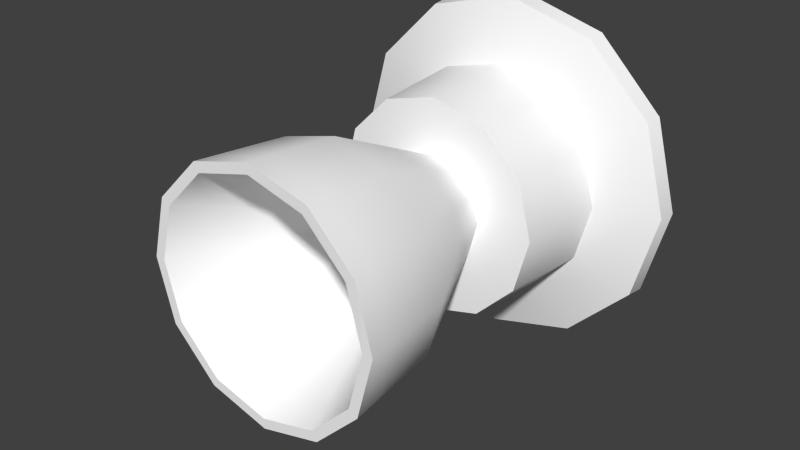 # Source: Engine.blend  (saved by Blender 2.76.0; exported with 4.5.12 LTS)
import bpy
from mathutils import Matrix  # noqa: F401  (used for matrix-valued properties, if any)

bpy.ops.wm.read_factory_settings(use_empty=True)
scene = bpy.context.scene
scene.name = 'Scene'

# ---- collections
col_collection_1 = bpy.data.collections.new('Collection 1'); scene.collection.children.link(col_collection_1)

# ---- materials (node trees are filled in below, after node groups)
mat_colors = bpy.data.materials.new('Colors')
mat_colors.alpha_threshold = 0.0
mat_colors.use_transparent_shadow = False
mat_colors.diffuse_color = (1.0, 1.0, 1.0, 1.0)
mat_colors.roughness = 0.5

# ---- node groups
ng_auto_smooth = bpy.data.node_groups.new('Auto Smooth', 'GeometryNodeTree')
_s = ng_auto_smooth.interface.new_socket(name='Geometry', in_out='OUTPUT', socket_type='NodeSocketGeometry')
_s = ng_auto_smooth.interface.new_socket(name='Geometry', in_out='INPUT', socket_type='NodeSocketGeometry')
_s = ng_auto_smooth.interface.new_socket(name='Angle', in_out='INPUT', socket_type='NodeSocketFloat')
_s.subtype = 'ANGLE'
_s.min_value = 0.0
_s.max_value = 3.142
ng_auto_smooth.is_modifier = True
_N = ng_auto_smooth.nodes; _L = ng_auto_smooth.links
n0 = _N.new('NodeGroupOutput'); n0.name = 'Group Output'; n0.location = (480, -100)
n1 = _N.new('NodeGroupInput'); n1.name = 'Group Input'; n1.location = (-420, -300)
n2 = _N.new('NodeGroupInput'); n2.name = 'Group Input.001'; n2.location = (-60, -100)
n3 = _N.new('GeometryNodeSetShadeSmooth'); n3.name = 'Set Shade Smooth'; n3.location = (120, -100)
n3.domain = 'EDGE'
n4 = _N.new('GeometryNodeSetShadeSmooth'); n4.name = 'Set Shade Smooth.001'; n4.location = (300, -100)
n5 = _N.new('GeometryNodeInputMeshEdgeAngle'); n5.name = 'Edge Angle'; n5.location = (-420, -220)
n6 = _N.new('GeometryNodeInputEdgeSmooth'); n6.name = 'Is Edge Smooth'; n6.location = (-60, -160)
n7 = _N.new('GeometryNodeInputShadeSmooth'); n7.name = 'Is Face Smooth'; n7.location = (-240, -340)
n8 = _N.new('FunctionNodeBooleanMath'); n8.name = 'Boolean Math'; n8.location = (-60, -220)
n9 = _N.new('FunctionNodeCompare'); n9.name = 'Compare'; n9.location = (-240, -180)
n9.operation = 'LESS_EQUAL'
_L.new(n5.outputs[0], n9.inputs[0])
_L.new(n4.outputs[0], n0.inputs[0])
_L.new(n1.outputs[1], n9.inputs[1])
_L.new(n9.outputs[0], n8.inputs[0])
_L.new(n7.outputs[0], n8.inputs[1])
_L.new(n2.outputs[0], n3.inputs[0])
_L.new(n6.outputs[0], n3.inputs[1])
_L.new(n3.outputs[0], n4.inputs[0])
_L.new(n8.outputs[0], n3.inputs[2])
n0.is_active_output = True

# ---- material node trees

# ---- world
world_world = bpy.data.worlds.new('World'); scene.world = world_world
world_world.color = (0.05088, 0.05088, 0.05088)
world_world.use_sun_shadow = False
world_world.sun_shadow_jitter_overblur = 0.0
world_world.cycles.sampling_method = 'MANUAL'
world_world.cycles.sample_map_resolution = 256

# ---- meshes
me_mesh = bpy.data.meshes.new('Mesh')
me_mesh.from_pydata([(0.0, 0.5, -0.5), (-2.592e-09, 0.3152, 0.5), (0.25, 0.433, -0.5), (0.1576, 0.273, 0.5), (0.433, 0.25, -0.5), (0.273, 0.1576, 0.5), (0.5, -2.186e-08, -0.5), (0.3152, -3.871e-08, 0.5), (0.433, -0.25, -0.5), (0.273, -0.1576, 0.5), (0.25, -0.433, -0.5), (0.1576, -0.273, 0.5), (7.55e-08, -0.5, -0.5), (4.5e-08, -0.3152, 0.5), (-0.25, -0.433, -0.5), (-0.1576, -0.273, 0.5), (-0.433, -0.25, -0.5), (-0.273, -0.1576, 0.5), (-0.5, -2.325e-07, -0.5), (-0.3152, -1.715e-07, 0.5), (-0.433, 0.25, -0.5), (-0.273, 0.1576, 0.5), (-0.25, 0.433, -0.5), (-0.1576, 0.273, 0.5), (-9.202e-10, 0.3058, -0.1303), (0.1529, 0.2648, -0.1303), (0.2648, 0.1529, -0.1303), (0.3058, -3.492e-08, -0.1303), (0.2648, -0.1529, -0.1303), (0.1529, -0.2648, -0.1303), (4.525e-08, -0.3058, -0.1303), (-0.1529, -0.2648, -0.1303), (-0.2648, -0.1529, -0.1303), (-0.3058, -1.637e-07, -0.1303), (-0.2648, 0.1529, -0.1303), (-0.1529, 0.2648, -0.1303), (-2.182e-09, 0.1483, -0.1287), (0.07415, 0.1284, -0.1287), (0.1284, 0.07415, -0.1287), (0.1483, -5.978e-08, -0.1287), (0.1284, -0.07415, -0.1287), (0.07415, -0.1284, -0.1287), (2.021e-08, -0.1483, -0.1287), (-0.07415, -0.1284, -0.1287), (-0.1284, -0.07415, -0.1287), (-0.1483, -1.222e-07, -0.1287), (-0.1284, 0.07415, -0.1287), (-0.07415, 0.1284, -0.1287), (-2.967e-09, 0.3166, 0.2303), (0.1583, 0.2742, 0.2303), (0.2742, 0.1583, 0.2303), (0.3166, -3.667e-08, 0.2303), (0.2742, -0.1583, 0.2303), (0.1583, -0.2742, 0.2303), (4.484e-08, -0.3166, 0.2303), (-0.1583, -0.2742, 0.2303), (-0.2742, -0.1583, 0.2303), (-0.3166, -1.7e-07, 0.2303), (-0.2742, 0.1583, 0.2303), (-0.1583, 0.2742, 0.2303), (0.0, -1.272e-07, -0.1287), (-3.925e-09, 0.3438, 0.5), (0.1719, 0.2977, 0.5), (0.2977, 0.1719, 0.5), (0.3438, -3.202e-08, 0.5), (0.2977, -0.1719, 0.5), (0.1719, -0.2977, 0.5), (4.799e-08, -0.3438, 0.5), (-0.1719, -0.2977, 0.5), (-0.2977, -0.1719, 0.5), (-0.3438, -1.768e-07, 0.5), (-0.2977, 0.1719, 0.5), (-0.1719, 0.2977, 0.5), (0.2472, 0.4281, -0.4494), (0.4281, 0.2472, -0.4494), (0.4944, -2.26e-08, -0.4494), (0.4281, -0.2472, -0.4494), (0.2472, -0.4281, -0.4494), (7.356e-08, -0.4944, -0.4494), (-0.2472, -0.4281, -0.4494), (-0.4281, -0.2472, -0.4494), (-0.4944, -2.308e-07, -0.4494), (-0.4281, 0.2472, -0.4494), (-0.2472, 0.4281, -0.4494), (-1.086e-09, 0.4944, -0.4494), (-1.908e-09, 0.3238, -0.3959), (0.1619, 0.2804, -0.3959), (0.2804, 0.1619, -0.3959), (0.3238, -4.289e-08, -0.3959), (0.2804, -0.1619, -0.3959), (0.1619, -0.2804, -0.3959), (4.698e-08, -0.3238, -0.3959), (-0.1619, -0.2804, -0.3959), (-0.2804, -0.1619, -0.3959), (-0.3238, -1.793e-07, -0.3959), (-0.2804, 0.1619, -0.3959), (-0.1619, 0.2804, -0.3959), (0.1689, 0.2926, 0.441), (0.2926, 0.1689, 0.441), (0.3379, -3.304e-08, 0.441), (0.2926, -0.1689, 0.441), (0.1689, -0.2926, 0.441), (4.73e-08, -0.3379, 0.441), (-0.1689, -0.2926, 0.441), (-0.2926, -0.1689, 0.441), (-0.3379, -1.753e-07, 0.441), (-0.2926, 0.1689, 0.441), (-0.1689, 0.2926, 0.441), (-3.715e-09, 0.3379, 0.441)], [], [(61, 1, 3, 62), (62, 3, 5, 63), (63, 5, 7, 64), (64, 7, 9, 65), (65, 9, 11, 66), (66, 11, 13, 67), (67, 13, 15, 68), (68, 15, 17, 69), (69, 17, 19, 70), (70, 19, 21, 71), (60, 19, 17), (72, 23, 1, 61), (71, 21, 23, 72), (0, 2, 4, 6, 8, 10, 12, 14, 16, 18, 20, 22), (95, 34, 35, 96), (96, 35, 24, 85), (94, 33, 34, 95), (93, 32, 33, 94), (92, 31, 32, 93), (91, 30, 31, 92), (90, 29, 30, 91), (89, 28, 29, 90), (88, 27, 28, 89), (87, 26, 27, 88), (86, 25, 26, 87), (85, 24, 25, 86), (34, 46, 47, 35), (35, 47, 36, 24), (33, 45, 46, 34), (32, 44, 45, 33), (31, 43, 44, 32), (30, 42, 43, 31), (29, 41, 42, 30), (28, 40, 41, 29), (27, 39, 40, 28), (26, 38, 39, 27), (25, 37, 38, 26), (24, 36, 37, 25), (46, 58, 59, 47), (47, 59, 48, 36), (45, 57, 58, 46), (44, 56, 57, 45), (43, 55, 56, 44), (42, 54, 55, 43), (41, 53, 54, 42), (40, 52, 53, 41), (39, 51, 52, 40), (38, 50, 51, 39), (37, 49, 50, 38), (36, 48, 49, 37), (60, 21, 19), (60, 13, 11), (3, 1, 60), (5, 3, 60), (7, 5, 60), (60, 11, 9), (7, 60, 9), (13, 60, 15), (15, 60, 17), (23, 21, 60), (1, 23, 60), (106, 71, 72, 107), (107, 72, 61, 108), (105, 70, 71, 106), (104, 69, 70, 105), (103, 68, 69, 104), (102, 67, 68, 103), (101, 66, 67, 102), (100, 65, 66, 101), (99, 64, 65, 100), (98, 63, 64, 99), (97, 62, 63, 98), (108, 61, 62, 97), (0, 84, 73, 2), (2, 73, 74, 4), (4, 74, 75, 6), (6, 75, 76, 8), (8, 76, 77, 10), (10, 77, 78, 12), (12, 78, 79, 14), (14, 79, 80, 16), (16, 80, 81, 18), (18, 81, 82, 20), (22, 83, 84, 0), (20, 82, 83, 22), (84, 85, 86, 73), (73, 86, 87, 74), (74, 87, 88, 75), (75, 88, 89, 76), (76, 89, 90, 77), (77, 90, 91, 78), (78, 91, 92, 79), (79, 92, 93, 80), (80, 93, 94, 81), (81, 94, 95, 82), (83, 96, 85, 84), (82, 95, 96, 83), (48, 108, 97, 49), (49, 97, 98, 50), (50, 98, 99, 51), (51, 99, 100, 52), (52, 100, 101, 53), (53, 101, 102, 54), (54, 102, 103, 55), (55, 103, 104, 56), (56, 104, 105, 57), (57, 105, 106, 58), (59, 107, 108, 48), (58, 106, 107, 59)])
me_mesh.polygons.foreach_set('use_smooth', [True] * 109)
_k = set([(0, 2), (0, 22), (1, 3), (1, 23), (2, 4), (3, 5), (4, 6), (5, 7), (6, 8), (7, 9), (8, 10), (9, 11), (10, 12), (11, 13), (12, 14), (13, 15), (14, 16), (15, 17), (16, 18), (17, 19), (18, 20), (19, 21), (20, 22), (21, 23), (24, 25), (24, 35), (25, 26), (26, 27), (27, 28), (28, 29), (29, 30), (30, 31), (31, 32), (32, 33), (33, 34), (34, 35), (36, 37), (36, 47), (37, 38), (38, 39), (39, 40), (40, 41), (41, 42), (42, 43), (43, 44), (44, 45), (45, 46), (46, 47), (61, 62), (61, 72), (62, 63), (63, 64), (64, 65), (65, 66), (66, 67), (67, 68), (68, 69), (69, 70), (70, 71), (71, 72), (73, 74), (73, 84), (74, 75), (75, 76), (76, 77), (77, 78), (78, 79), (79, 80), (80, 81), (81, 82), (82, 83), (83, 84), (85, 86), (85, 96), (86, 87), (87, 88), (88, 89), (89, 90), (90, 91), (91, 92), (92, 93), (93, 94), (94, 95), (95, 96)])
me_mesh.attributes.new('sharp_edge', 'BOOLEAN', 'EDGE').data.foreach_set('value', [ (min(e.vertices), max(e.vertices)) in _k for e in me_mesh.edges])
_uv = me_mesh.uv_layers.new(name='UVMap')
_uv.uv.foreach_set('vector', [0.1332, 0.111, 0.3697, 0.111, 0.3697, 0.3476, 0.1332, 0.3476, 0.1332, 0.111, 0.3697, 0.111, 0.3697, 0.3476, 0.1332, 0.3476, 0.1332, 0.111, 0.3697, 0.111, 0.3697, 0.3476, 0.1332, 0.3476, 0.1332, 0.111, 0.3697, 0.111, 0.3697, 0.3476, 0.1332, 0.3476, 0.1332, 0.111, 0.3697, 0.111, 0.3697, 0.3476, 0.1332, 0.3476, 0.1332, 0.111, 0.3697, 0.111, 0.3697, 0.3476, 0.1332, 0.3476, 0.1332, 0.111, 0.3697, 0.111, 0.3697, 0.3476, 0.1332, 0.3476, 0.1332, 0.111, 0.3697, 0.111, 0.3697, 0.3476, 0.1332, 0.3476, 0.1332, 0.111, 0.3697, 0.111, 0.3697, 0.3476, 0.1332, 0.3476, 0.1332, 0.111, 0.3697, 0.111, 0.3697, 0.3476, 0.1332, 0.3476, 0.6204, 0.6623, 0.857, 0.6623, 0.857, 0.8988, 0.1332, 0.111, 0.3697, 0.111, 0.3697, 0.3476, 0.1332, 0.3476, 0.1332, 0.111, 0.3697, 0.111, 0.3697, 0.3476, 0.1332, 0.3476, 0.7387, 0.8988, 0.7978, 0.883, 0.8411, 0.8397, 0.857, 0.7805, 0.8411, 0.7214, 0.7978, 0.6781, 0.7387, 0.6623, 0.6796, 0.6781, 0.6363, 0.7214, 0.6204, 0.7805, 0.6363, 0.8397, 0.6796, 0.883, 0.6204, 0.6623, 0.857, 0.6623, 0.857, 0.8988, 0.6204, 0.8988, 0.6204, 0.6623, 0.857, 0.6623, 0.857, 0.8988, 0.6204, 0.8988, 0.6204, 0.6623, 0.857, 0.6623, 0.857, 0.8988, 0.6204, 0.8988, 0.6204, 0.6623, 0.857, 0.6623, 0.857, 0.8988, 0.6204, 0.8988, 0.6204, 0.6623, 0.857, 0.6623, 0.857, 0.8988, 0.6204, 0.8988, 0.6204, 0.6623, 0.857, 0.6623, 0.857, 0.8988, 0.6204, 0.8988, 0.6204, 0.6623, 0.857, 0.6623, 0.857, 0.8988, 0.6204, 0.8988, 0.6204, 0.6623, 0.857, 0.6623, 0.857, 0.8988, 0.6204, 0.8988, 0.6204, 0.6623, 0.857, 0.6623, 0.857, 0.8988, 0.6204, 0.8988, 0.6204, 0.6623, 0.857, 0.6623, 0.857, 0.8988, 0.6204, 0.8988, 0.6204, 0.6623, 0.857, 0.6623, 0.857, 0.8988, 0.6204, 0.8988, 0.6204, 0.6623, 0.857, 0.6623, 0.857, 0.8988, 0.6204, 0.8988, 0.6204, 0.6623, 0.857, 0.6623, 0.857, 0.8988, 0.6204, 0.8988, 0.6204, 0.6623, 0.857, 0.6623, 0.857, 0.8988, 0.6204, 0.8988, 0.6204, 0.6623, 0.857, 0.6623, 0.857, 0.8988, 0.6204, 0.8988, 0.6204, 0.6623, 0.857, 0.6623, 0.857, 0.8988, 0.6204, 0.8988, 0.6204, 0.6623, 0.857, 0.6623, 0.857, 0.8988, 0.6204, 0.8988, 0.6204, 0.6623, 0.857, 0.6623, 0.857, 0.8988, 0.6204, 0.8988, 0.6204, 0.6623, 0.857, 0.6623, 0.857, 0.8988, 0.6204, 0.8988, 0.6204, 0.6623, 0.857, 0.6623, 0.857, 0.8988, 0.6204, 0.8988, 0.6204, 0.6623, 0.857, 0.6623, 0.857, 0.8988, 0.6204, 0.8988, 0.6204, 0.6623, 0.857, 0.6623, 0.857, 0.8988, 0.6204, 0.8988, 0.6204, 0.6623, 0.857, 0.6623, 0.857, 0.8988, 0.6204, 0.8988, 0.6204, 0.6623, 0.857, 0.6623, 0.857, 0.8988, 0.6204, 0.8988, 0.6204, 0.6623, 0.857, 0.6623, 0.857, 0.8988, 0.6204, 0.8988, 0.6204, 0.6623, 0.857, 0.6623, 0.857, 0.8988, 0.6204, 0.8988, 0.6204, 0.6623, 0.857, 0.6623, 0.857, 0.8988, 0.6204, 0.8988, 0.6204, 0.6623, 0.857, 0.6623, 0.857, 0.8988, 0.6204, 0.8988, 0.6204, 0.6623, 0.857, 0.6623, 0.857, 0.8988, 0.6204, 0.8988, 0.6204, 0.6623, 0.857, 0.6623, 0.857, 0.8988, 0.6204, 0.8988, 0.6204, 0.6623, 0.857, 0.6623, 0.857, 0.8988, 0.6204, 0.8988, 0.6204, 0.6623, 0.857, 0.6623, 0.857, 0.8988, 0.6204, 0.8988, 0.6204, 0.6623, 0.857, 0.6623, 0.857, 0.8988, 0.6204, 0.8988, 0.6204, 0.6623, 0.857, 0.6623, 0.857, 0.8988, 0.6204, 0.8988, 0.6204, 0.6623, 0.857, 0.6623, 0.857, 0.8988, 0.6204, 0.8988, 0.6204, 0.6623, 0.857, 0.6623, 0.857, 0.8988, 0.6204, 0.8988, 0.6204, 0.6623, 0.857, 0.6623, 0.857, 0.8988, 0.6204, 0.6623, 0.857, 0.6623, 0.857, 0.8988, 0.6204, 0.6623, 0.857, 0.6623, 0.857, 0.8988, 0.6204, 0.6623, 0.857, 0.6623, 0.857, 0.8988, 0.6204, 0.6623, 0.857, 0.6623, 0.857, 0.8988, 0.6204, 0.6623, 0.857, 0.6623, 0.857, 0.8988, 0.6204, 0.6623, 0.857, 0.6623, 0.857, 0.8988, 0.6204, 0.6623, 0.857, 0.6623, 0.857, 0.8988, 0.6204, 0.6623, 0.857, 0.6623, 0.857, 0.8988, 0.6204, 0.6623, 0.857, 0.6623, 0.857, 0.8988, 0.6204, 0.6623, 0.857, 0.6623, 0.857, 0.8988, 0.3995, 0.3896, 0.09852, 0.3896, 0.09852, 0.08868, 0.3995, 0.08868, 0.3995, 0.3896, 0.09852, 0.3896, 0.09852, 0.08868, 0.3995, 0.08868, 0.3995, 0.3896, 0.09852, 0.3896, 0.09852, 0.08868, 0.3995, 0.08868, 0.3995, 0.3896, 0.09852, 0.3896, 0.09852, 0.08868, 0.3995, 0.08868, 0.3995, 0.3896, 0.09852, 0.3896, 0.09852, 0.08868, 0.3995, 0.08868, 0.3995, 0.3896, 0.09852, 0.3896, 0.09852, 0.08868, 0.3995, 0.08868, 0.3995, 0.3896, 0.09852, 0.3896, 0.09852, 0.08868, 0.3995, 0.08868, 0.3995, 0.3896, 0.09852, 0.3896, 0.09852, 0.08868, 0.3995, 0.08868, 0.3995, 0.3896, 0.09852, 0.3896, 0.09852, 0.08868, 0.3995, 0.08868, 0.3995, 0.3896, 0.09852, 0.3896, 0.09852, 0.08868, 0.3995, 0.08868, 0.3995, 0.3896, 0.09852, 0.3896, 0.09852, 0.08868, 0.3995, 0.08868, 0.3995, 0.3896, 0.09852, 0.3896, 0.09852, 0.08868, 0.3995, 0.08868, 0.6204, 0.6623, 0.857, 0.6623, 0.857, 0.8988, 0.6204, 0.8988, 0.6204, 0.6623, 0.857, 0.6623, 0.857, 0.8988, 0.6204, 0.8988, 0.6204, 0.6623, 0.857, 0.6623, 0.857, 0.8988, 0.6204, 0.8988, 0.6204, 0.6623, 0.857, 0.6623, 0.857, 0.8988, 0.6204, 0.8988, 0.6204, 0.6623, 0.857, 0.6623, 0.857, 0.8988, 0.6204, 0.8988, 0.6204, 0.6623, 0.857, 0.6623, 0.857, 0.8988, 0.6204, 0.8988, 0.6204, 0.6623, 0.857, 0.6623, 0.857, 0.8988, 0.6204, 0.8988, 0.6204, 0.6623, 0.857, 0.6623, 0.857, 0.8988, 0.6204, 0.8988, 0.6204, 0.6623, 0.857, 0.6623, 0.857, 0.8988, 0.6204, 0.8988, 0.6204, 0.6623, 0.857, 0.6623, 0.857, 0.8988, 0.6204, 0.8988, 0.6204, 0.6623, 0.857, 0.6623, 0.857, 0.8988, 0.6204, 0.8988, 0.6204, 0.6623, 0.857, 0.6623, 0.857, 0.8988, 0.6204, 0.8988, 0.6204, 0.6623, 0.857, 0.6623, 0.857, 0.8988, 0.6204, 0.8988, 0.6204, 0.6623, 0.857, 0.6623, 0.857, 0.8988, 0.6204, 0.8988, 0.6204, 0.6623, 0.857, 0.6623, 0.857, 0.8988, 0.6204, 0.8988, 0.6204, 0.6623, 0.857, 0.6623, 0.857, 0.8988, 0.6204, 0.8988, 0.6204, 0.6623, 0.857, 0.6623, 0.857, 0.8988, 0.6204, 0.8988, 0.6204, 0.6623, 0.857, 0.6623, 0.857, 0.8988, 0.6204, 0.8988, 0.6204, 0.6623, 0.857, 0.6623, 0.857, 0.8988, 0.6204, 0.8988, 0.6204, 0.6623, 0.857, 0.6623, 0.857, 0.8988, 0.6204, 0.8988, 0.6204, 0.6623, 0.857, 0.6623, 0.857, 0.8988, 0.6204, 0.8988, 0.6204, 0.6623, 0.857, 0.6623, 0.857, 0.8988, 0.6204, 0.8988, 0.6204, 0.6623, 0.857, 0.6623, 0.857, 0.8988, 0.6204, 0.8988, 0.6204, 0.6623, 0.857, 0.6623, 0.857, 0.8988, 0.6204, 0.8988, 0.6204, 0.6623, 0.857, 0.6623, 0.857, 0.8988, 0.6204, 0.8988, 0.6204, 0.6623, 0.857, 0.6623, 0.857, 0.8988, 0.6204, 0.8988, 0.6204, 0.6623, 0.857, 0.6623, 0.857, 0.8988, 0.6204, 0.8988, 0.6204, 0.6623, 0.857, 0.6623, 0.857, 0.8988, 0.6204, 0.8988, 0.6204, 0.6623, 0.857, 0.6623, 0.857, 0.8988, 0.6204, 0.8988, 0.6204, 0.6623, 0.857, 0.6623, 0.857, 0.8988, 0.6204, 0.8988, 0.6204, 0.6623, 0.857, 0.6623, 0.857, 0.8988, 0.6204, 0.8988, 0.6204, 0.6623, 0.857, 0.6623, 0.857, 0.8988, 0.6204, 0.8988, 0.6204, 0.6623, 0.857, 0.6623, 0.857, 0.8988, 0.6204, 0.8988, 0.6204, 0.6623, 0.857, 0.6623, 0.857, 0.8988, 0.6204, 0.8988, 0.6204, 0.6623, 0.857, 0.6623, 0.857, 0.8988, 0.6204, 0.8988, 0.6204, 0.6623, 0.857, 0.6623, 0.857, 0.8988, 0.6204, 0.8988])
me_mesh.materials.append(mat_colors)
me_mesh.use_remesh_preserve_volume = False
me_mesh.use_remesh_preserve_attributes = False
me_mesh.use_mirror_vertex_groups = False
me_mesh.update()

# ---- objects
ob_engine = bpy.data.objects.new('Engine', me_mesh)

# ---- transforms, parenting, visibility, modifiers, constraints
ob_engine.location = (0.0, 0.0, 0.0)
ob_engine.rotation_euler = (1.571, 0.0, 0.0)
ob_engine.lineart.crease_threshold = 0.0
_m = ob_engine.modifiers.new('Auto Smooth', 'NODES')
_m.node_group = ng_auto_smooth
_gi = [s.identifier for s in ng_auto_smooth.interface.items_tree if s.item_type == 'SOCKET' and s.in_out == 'INPUT']
_m[_gi[1]] = 3.142  # Angle

# ---- collection membership
col_collection_1.objects.link(ob_engine)

# ---- scene / render settings (as saved in the file)
scene.frame_start = 1; scene.frame_end = 250; scene.frame_set(1)
scene.render.engine = 'BLENDER_EEVEE_NEXT'
scene.render.resolution_percentage = 50
scene.render.dither_intensity = 0.0
scene.cycles.use_denoising = False
scene.cycles.samples = 10
scene.cycles.sampling_pattern = 'TABULATED_SOBOL'
scene.cycles.light_sampling_threshold = 0.0
scene.cycles.use_adaptive_sampling = False
scene.cycles.use_light_tree = False
scene.cycles.blur_glossy = 0.0
scene.cycles.pixel_filter_type = 'GAUSSIAN'
scene.cycles.sample_clamp_indirect = 0.0
scene.view_settings.view_transform = 'Standard'
bpy.context.view_layer.update()

# ---- added for rendering (the .blend has no active camera and no usable light): camera, sun
cam_auto = bpy.data.cameras.new('AutoCamera')
cam_auto.lens = 50.0
cam_auto.sensor_width = 36.0
cam_auto.clip_end = 1000.0
ob_auto_camera = bpy.data.objects.new('AutoCamera', cam_auto)
scene.collection.objects.link(ob_auto_camera)
ob_auto_camera.location = (1.60254, -1.92304, 1.28203)
ob_auto_camera.rotation_euler = (1.09748, -7.21219e-08, 0.694738)
scene.camera = ob_auto_camera
light_auto_sun = bpy.data.lights.new('AutoSun', 'SUN')
light_auto_sun.energy = 3.0
light_auto_sun.angle = 0.0523599
ob_auto_sun = bpy.data.objects.new('AutoSun', light_auto_sun)
scene.collection.objects.link(ob_auto_sun)
ob_auto_sun.rotation_euler = (0.872665, 0.174533, 0.523599)
bpy.context.view_layer.update()
